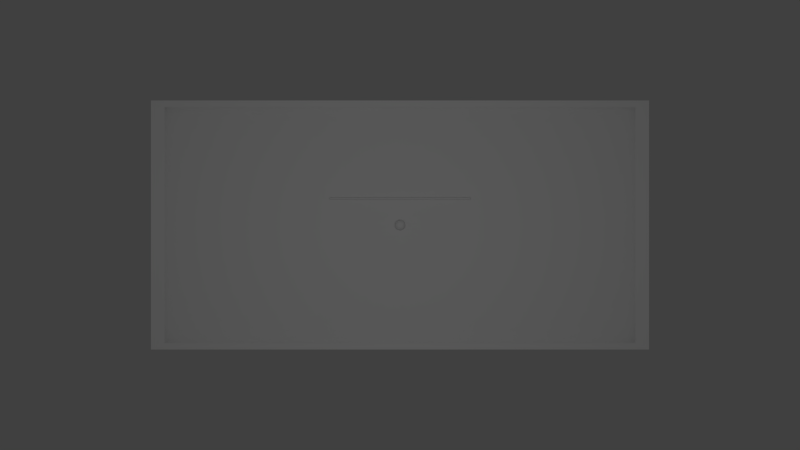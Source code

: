 # Source: ThreeBandComplete.blend  (saved by Blender 2.63.0; exported with 4.5.12 LTS)
import bpy
from mathutils import Matrix  # noqa: F401  (used for matrix-valued properties, if any)

bpy.ops.wm.read_factory_settings(use_empty=True)
scene = bpy.context.scene
scene.name = 'Scene'

# ---- collections
col_collection_1 = bpy.data.collections.new('Collection 1'); scene.collection.children.link(col_collection_1)

# ---- world
world_world = bpy.data.worlds.new('World'); scene.world = world_world
world_world.color = (0.05088, 0.05088, 0.05088)
world_world.use_sun_shadow = False
world_world.sun_shadow_jitter_overblur = 0.0
world_world.cycles.sampling_method = 'MANUAL'
world_world.cycles.sample_map_resolution = 256

# ---- cameras
cam_camera = bpy.data.cameras.new('Camera')
cam_camera.clip_end = 100.0
cam_camera.lens = 35.0
cam_camera.sensor_width = 32.0
cam_camera.sensor_height = 18.0
cam_camera.ortho_scale = 7.314
cam_camera.dof.focus_distance = 0.0
cam_camera.dof.aperture_fstop = 128.0

# ---- lights
light_lamp = bpy.data.lights.new('Lamp', 'POINT')
light_lamp.transmission_factor = 0.0
light_lamp.cutoff_distance = 30.0
light_lamp.energy = 100.0
light_lamp.shadow_buffer_clip_start = 1.001
light_lamp.shadow_soft_size = 1.0
light_lamp.shadow_maximum_resolution = 0.006
light_lamp.use_absolute_resolution = True
light_lamp.cycles.use_multiple_importance_sampling = False

# ---- meshes
me_frame = bpy.data.meshes.new('frame')
me_frame.from_pydata([(1.0, -1.0, -0.0661), (-1.0, -1.0, -0.0661), (-1.0, 1.0, -0.0661), (1.0, 1.0, -0.0661), (0.9455, 0.9455, 0.006078), (-0.9455, 0.9455, 0.006078), (-0.9455, -0.9455, 0.006078), (0.9455, -0.9455, 0.006078), (1.0, 1.0, 0.01198), (-1.0, 1.0, 0.01198), (-1.0, -1.0, 0.01198), (1.0, -1.0, 0.01198)], [], [(2, 3, 4), (2, 4, 5), (0, 4, 7), (0, 4, 3), (0, 1, 6), (0, 6, 7), (2, 5, 6), (1, 2, 6), (5, 8, 9), (4, 8, 5), (4, 7, 8), (7, 11, 8), (6, 10, 11), (6, 11, 7), (5, 9, 6), (6, 9, 10)])
_ca = me_frame.color_attributes.new('Col', 'BYTE_COLOR', 'CORNER')
_ca.data.foreach_set('color', [1.0, 1.0, 1.0, 1.0, 1.0, 1.0, 1.0, 1.0, 1.0, 1.0, 1.0, 1.0, 1.0, 1.0, 1.0, 1.0, 1.0, 1.0, 1.0, 1.0, 1.0, 1.0, 1.0, 1.0, 1.0, 1.0, 1.0, 1.0, 1.0, 1.0, 1.0, 1.0, 1.0, 1.0, 1.0, 1.0, 1.0, 1.0, 1.0, 1.0, 1.0, 1.0, 1.0, 1.0, 1.0, 1.0, 1.0, 1.0, 1.0, 1.0, 1.0, 1.0, 1.0, 1.0, 1.0, 1.0, 1.0, 1.0, 1.0, 1.0, 1.0, 1.0, 1.0, 1.0, 1.0, 1.0, 1.0, 1.0, 1.0, 1.0, 1.0, 1.0, 1.0, 1.0, 1.0, 1.0, 1.0, 1.0, 1.0, 1.0, 1.0, 1.0, 1.0, 1.0, 1.0, 1.0, 1.0, 1.0, 1.0, 1.0, 1.0, 1.0, 1.0, 1.0, 1.0, 1.0, 1.0, 1.0, 1.0, 1.0, 1.0, 1.0, 1.0, 1.0, 1.0, 1.0, 1.0, 1.0, 1.0, 1.0, 1.0, 1.0, 1.0, 1.0, 1.0, 1.0, 1.0, 1.0, 1.0, 1.0, 1.0, 1.0, 1.0, 1.0, 1.0, 1.0, 1.0, 1.0, 1.0, 1.0, 1.0, 1.0, 1.0, 1.0, 1.0, 1.0, 1.0, 1.0, 1.0, 1.0, 1.0, 1.0, 1.0, 1.0, 1.0, 1.0, 1.0, 1.0, 1.0, 1.0, 1.0, 1.0, 1.0, 1.0, 1.0, 1.0, 1.0, 1.0, 1.0, 1.0, 1.0, 1.0, 1.0, 1.0, 1.0, 1.0, 1.0, 1.0, 1.0, 1.0, 1.0, 1.0, 1.0, 1.0, 1.0, 1.0, 1.0, 1.0, 1.0, 1.0, 1.0, 1.0, 1.0, 1.0, 1.0, 1.0, 1.0, 1.0, 1.0, 1.0, 1.0, 1.0])
me_frame.use_remesh_preserve_volume = False
me_frame.use_remesh_preserve_attributes = False
me_frame.use_mirror_vertex_groups = False
me_frame.update()
me_cylinder = bpy.data.meshes.new('Cylinder')
me_cylinder.from_pydata([(0.0, 1.0, -1.0), (0.00207, 1.215, 1.0), (0.1951, 0.9808, -1.0), (0.1951, 0.9808, 1.0), (0.3827, 0.9239, -1.0), (0.4624, 1.124, 1.0), (0.5556, 0.8315, -1.0), (0.5556, 0.8315, 1.0), (0.7071, 0.7071, -1.0), (0.8527, 0.8629, 1.0), (0.8315, 0.5556, -1.0), (1.002, 0.6807, 1.0), (0.9239, 0.3827, -1.0), (0.9239, 0.3827, 1.0), (0.9808, 0.1951, -1.0), (1.182, 0.247, 1.0), (1.0, 7.55e-08, -1.0), (1.205, 0.01235, 1.0), (0.9808, -0.1951, -1.0), (1.182, -0.2223, 1.0), (0.9239, -0.3827, -1.0), (1.113, -0.448, 1.0), (0.8315, -0.5556, -1.0), (1.002, -0.656, 1.0), (0.7071, -0.7071, -1.0), (0.8527, -0.8382, 1.0), (0.5556, -0.8315, -1.0), (0.6704, -0.9878, 1.0), (0.3827, -0.9239, -1.0), (0.4624, -1.099, 1.0), (0.1951, -0.9808, -1.0), (0.2367, -1.167, 1.0), (-3.258e-07, -1.0, -1.0), (0.00207, -1.191, 1.0), (-0.1951, -0.9808, -1.0), (-0.1951, -0.9808, 1.0), (-0.3827, -0.9239, -1.0), (-0.4583, -1.099, 1.0), (-0.5556, -0.8315, -1.0), (-0.6662, -0.9878, 1.0), (-0.7071, -0.7071, -1.0), (-0.8485, -0.8382, 1.0), (-0.8315, -0.5556, -1.0), (-0.8315, -0.5556, 1.0), (-0.9239, -0.3827, -1.0), (-1.109, -0.448, 1.0), (-0.9808, -0.1951, -1.0), (-1.178, -0.2223, 1.0), (-1.0, 9.656e-07, -1.0), (-1.201, 0.01235, 1.0), (-0.9808, 0.1951, -1.0), (-1.178, 0.247, 1.0), (-0.9239, 0.3827, -1.0), (-1.109, 0.4727, 1.0), (-0.8315, 0.5556, -1.0), (-0.9981, 0.6807, 1.0), (-0.7071, 0.7071, -1.0), (-0.8485, 0.8629, 1.0), (-0.5556, 0.8315, -1.0), (-0.6662, 1.013, 1.0), (-0.3827, 0.9239, -1.0), (-0.3827, 0.9239, 1.0), (-0.1951, 0.9808, -1.0), (-0.2326, 1.192, 1.0)], [], [(0, 1, 3, 2), (2, 3, 5, 4), (4, 5, 7, 6), (6, 7, 9, 8), (8, 9, 11, 10), (10, 11, 13, 12), (12, 13, 15, 14), (14, 15, 17, 16), (16, 17, 19, 18), (18, 19, 21, 20), (20, 21, 23, 22), (22, 23, 25, 24), (24, 25, 27, 26), (26, 27, 29, 28), (28, 29, 31, 30), (30, 31, 33, 32), (32, 33, 35, 34), (34, 35, 37, 36), (36, 37, 39, 38), (38, 39, 41, 40), (40, 41, 43, 42), (42, 43, 45, 44), (44, 45, 47, 46), (46, 47, 49, 48), (48, 49, 51, 50), (50, 51, 53, 52), (52, 53, 55, 54), (54, 55, 57, 56), (56, 57, 59, 58), (58, 59, 61, 60), (3, 1, 63, 61, 59, 57, 55, 53, 51, 49, 47, 45, 43, 41, 39, 37, 35, 33, 31, 29, 27, 25, 23, 21, 19, 17, 15, 13, 11, 9, 7, 5), (62, 63, 1, 0), (60, 61, 63, 62), (0, 2, 4, 6, 8, 10, 12, 14, 16, 18, 20, 22, 24, 26, 28, 30, 32, 34, 36, 38, 40, 42, 44, 46, 48, 50, 52, 54, 56, 58, 60, 62)])
me_cylinder.use_remesh_preserve_volume = False
me_cylinder.use_remesh_preserve_attributes = False
me_cylinder.use_mirror_vertex_groups = False
me_cylinder.update()
me_icosphere = bpy.data.meshes.new('Icosphere')
me_icosphere.from_pydata([(0.0, 0.0, -1.0), (0.7236, -0.5257, -0.4472), (-0.2764, -0.8506, -0.4472), (-0.8944, 0.0, -0.4472), (-0.2764, 0.8506, -0.4472), (0.7236, 0.5257, -0.4472), (0.2764, -0.8506, 0.4472), (-0.7236, -0.5257, 0.4472), (-0.7236, 0.5257, 0.4472), (0.2764, 0.8506, 0.4472), (0.8944, 0.0, 0.4472), (0.0, 0.0, 1.0), (-0.1625, -0.5, -0.8507), (0.4253, -0.309, -0.8507), (0.2629, -0.809, -0.5257), (0.4253, 0.309, -0.8507), (0.8506, 0.0, -0.5257), (-0.5257, 0.0, -0.8507), (-0.6882, -0.5, -0.5257), (-0.1625, 0.5, -0.8507), (-0.6882, 0.5, -0.5257), (0.2629, 0.809, -0.5257), (0.9511, 0.309, 0.0), (0.9511, -0.309, 0.0), (0.5878, -0.809, 0.0), (0.0, -1.0, 0.0), (-0.5878, -0.809, 0.0), (-0.9511, -0.309, 0.0), (-0.9511, 0.309, 0.0), (-0.5878, 0.809, 0.0), (0.0, 1.0, 0.0), (0.5878, 0.809, 0.0), (0.6882, -0.5, 0.5257), (-0.2629, -0.809, 0.5257), (-0.8506, 0.0, 0.5257), (-0.2629, 0.809, 0.5257), (0.6882, 0.5, 0.5257), (0.5257, 0.0, 0.8507), (0.1625, -0.5, 0.8507), (-0.4253, -0.309, 0.8507), (-0.4253, 0.309, 0.8507), (0.1625, 0.5, 0.8507)], [], [(14, 2, 12), (12, 13, 14), (1, 14, 13), (12, 0, 13), (16, 1, 13), (13, 15, 16), (5, 16, 15), (13, 0, 15), (18, 3, 17), (17, 12, 18), (2, 18, 12), (17, 0, 12), (20, 4, 19), (19, 17, 20), (3, 20, 17), (19, 0, 17), (21, 5, 15), (15, 19, 21), (4, 21, 19), (15, 0, 19), (23, 1, 16), (16, 22, 23), (10, 23, 22), (22, 16, 5), (25, 2, 14), (14, 24, 25), (6, 25, 24), (24, 14, 1), (27, 3, 18), (18, 26, 27), (7, 27, 26), (26, 18, 2), (29, 4, 20), (20, 28, 29), (8, 29, 28), (28, 20, 3), (31, 5, 21), (21, 30, 31), (9, 31, 30), (30, 21, 4), (32, 6, 24), (24, 23, 32), (10, 32, 23), (23, 24, 1), (33, 7, 26), (26, 25, 33), (6, 33, 25), (25, 26, 2), (34, 8, 28), (28, 27, 34), (7, 34, 27), (27, 28, 3), (35, 9, 30), (30, 29, 35), (8, 35, 29), (29, 30, 4), (36, 10, 22), (22, 31, 36), (9, 36, 31), (31, 22, 5), (38, 6, 32), (32, 37, 38), (11, 38, 37), (37, 32, 10), (39, 7, 33), (33, 38, 39), (11, 39, 38), (38, 33, 6), (40, 8, 34), (34, 39, 40), (11, 40, 39), (39, 34, 7), (41, 9, 35), (35, 40, 41), (11, 41, 40), (40, 35, 8), (37, 10, 36), (36, 41, 37), (11, 37, 41), (41, 36, 9)])
me_icosphere.use_remesh_preserve_volume = False
me_icosphere.use_remesh_preserve_attributes = False
me_icosphere.use_mirror_vertex_groups = False
me_icosphere.update()
me_table = bpy.data.meshes.new('Table')
me_table.from_pydata([(1.0, -1.0, -0.0661), (-1.0, -1.0, -0.0661), (-1.0, 1.0, -0.0661), (1.0, 1.0, -0.0661)], [], [(1, 0, 3, 2)])
_ca = me_table.color_attributes.new('Col', 'BYTE_COLOR', 'CORNER')
_ca.data.foreach_set('color', [1.0, 1.0, 1.0, 1.0, 1.0, 1.0, 1.0, 1.0, 1.0, 1.0, 1.0, 1.0, 1.0, 1.0, 1.0, 1.0])
me_table.use_remesh_preserve_volume = False
me_table.use_remesh_preserve_attributes = False
me_table.use_mirror_vertex_groups = False
me_table.update()

# ---- objects
ob_table_001 = bpy.data.objects.new('Table.001', me_frame)
ob_cue = bpy.data.objects.new('Cue', me_cylinder)
ob_ball = bpy.data.objects.new('Ball', me_icosphere)
ob_camerafree = bpy.data.objects.new('CameraFree', cam_camera)
ob_table = bpy.data.objects.new('Table', me_table)
ob_lamp = bpy.data.objects.new('Lamp', light_lamp)
ob_cameratop = bpy.data.objects.new('CameraTop', cam_camera)

# ---- transforms, parenting, visibility, modifiers, constraints
ob_table_001.location = (0.0, 0.0, 0.01)
ob_table_001.scale = (2.84, 1.42, 1.0)
ob_table_001.lineart.crease_threshold = 0.0
ob_cue.location = (0.0, 0.3015, 0.0)
ob_cue.rotation_euler = (0.0, 1.571, 0.0)
ob_cue.scale = (0.01, 0.01, 0.8)
ob_cue.lineart.crease_threshold = 0.0
ob_ball.location = (0.0, 0.0, 0.0)
ob_ball.scale = (0.061, 0.061, 0.061)
ob_ball.lineart.crease_threshold = 0.0
ob_camerafree.location = (5.0, 2.0, 3.0)
ob_camerafree.rotation_euler = (0.9547, 0.01156, 1.844)
ob_camerafree.lineart.crease_threshold = 0.0
ob_table.location = (0.0, 0.0, 0.01)
ob_table.scale = (2.84, 1.42, 1.0)
ob_table.lineart.crease_threshold = 0.0
ob_lamp.location = (0.0, 0.0, 5.904)
ob_lamp.rotation_euler = (0.6503, 0.05522, 1.866)
ob_lamp.lock_rotations_4d = False
ob_lamp.empty_display_type = 'ARROWS'
ob_lamp.color = (0.0, 0.0, 0.0, 0.0)
ob_lamp.lineart.crease_threshold = 0.0
ob_cameratop.location = (0.0, 0.0, 10.0)
ob_cameratop.lock_rotations_4d = False
ob_cameratop.empty_display_type = 'ARROWS'
ob_cameratop.color = (0.0, 0.0, 0.0, 0.0)
ob_cameratop.display_type = 'WIRE'
ob_cameratop.lineart.crease_threshold = 0.0
cam_camera.dof.focus_object = ob_ball

# ---- collection membership
col_collection_1.objects.link(ob_table_001)
col_collection_1.objects.link(ob_cue)
col_collection_1.objects.link(ob_ball)
col_collection_1.objects.link(ob_camerafree)
col_collection_1.objects.link(ob_table)
col_collection_1.objects.link(ob_lamp)
col_collection_1.objects.link(ob_cameratop)

# ---- scene / render settings (as saved in the file)
scene.camera = ob_cameratop
scene.frame_start = 1; scene.frame_end = 250; scene.frame_set(0)
scene.render.engine = 'BLENDER_EEVEE_NEXT'
scene.render.image_settings.color_mode = 'RGB'
scene.render.image_settings.compression = 90
scene.render.resolution_percentage = 50
scene.render.dither_intensity = 0.0
scene.render.bake_margin = 2
scene.render.bake_bias = 0.0
scene.cycles.use_denoising = False
scene.cycles.samples = 10
scene.cycles.sampling_pattern = 'TABULATED_SOBOL'
scene.cycles.light_sampling_threshold = 0.0
scene.cycles.use_adaptive_sampling = False
scene.cycles.use_light_tree = False
scene.cycles.blur_glossy = 0.0
scene.cycles.volume_bounces = 1
scene.cycles.pixel_filter_type = 'GAUSSIAN'
scene.cycles.sample_clamp_indirect = 0.0
scene.view_settings.view_transform = 'Standard'
bpy.context.view_layer.update()
